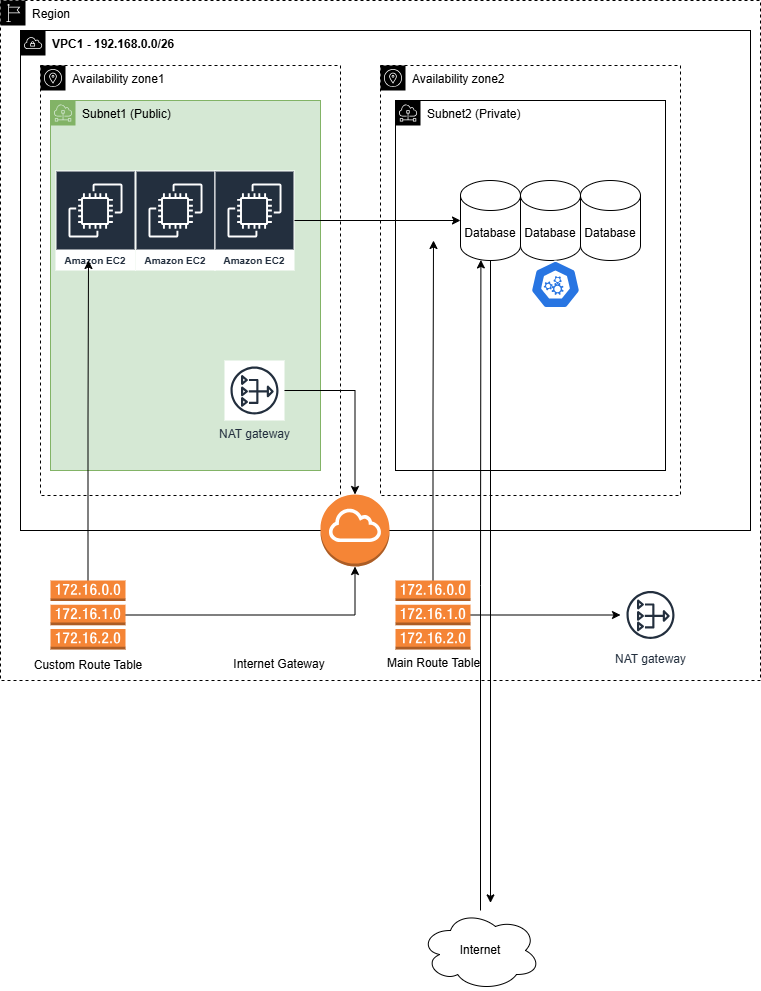

The diagram above was exported from draw.io. Its source (the exported page's mxGraphModel, read from the mxfile embedded in the PNG):
<mxGraphModel dx="1028" dy="581" grid="1" gridSize="10" guides="1" tooltips="1" connect="1" arrows="1" fold="1" page="1" pageScale="1" pageWidth="850" pageHeight="1100" math="0" shadow="0">
  <root>
    <mxCell id="0" />
    <mxCell id="1" parent="0" />
    <mxCell id="ihBuhNofSKJgDFkONIIp-1" parent="1" style="sketch=0;outlineConnect=0;html=1;whiteSpace=wrap;fontSize=12;fontStyle=0;shape=mxgraph.aws4.group;grIcon=mxgraph.aws4.group_region;verticalAlign=top;align=left;spacingLeft=30;dashed=1;" value="Region" vertex="1">
      <mxGeometry height="680" width="760" x="40" y="20" as="geometry" />
    </mxCell>
    <mxCell id="ihBuhNofSKJgDFkONIIp-2" parent="1" style="sketch=0;outlineConnect=0;html=1;whiteSpace=wrap;fontSize=12;fontStyle=0;shape=mxgraph.aws4.group;grIcon=mxgraph.aws4.group_vpc;verticalAlign=top;align=left;spacingLeft=30;dashed=0;" value="&lt;b&gt;VPC1 - 192.168.0.0/26&lt;/b&gt;" vertex="1">
      <mxGeometry height="500" width="730" x="60" y="50" as="geometry" />
    </mxCell>
    <mxCell id="ihBuhNofSKJgDFkONIIp-3" parent="1" style="sketch=0;outlineConnect=0;html=1;whiteSpace=wrap;fontSize=12;fontStyle=0;shape=mxgraph.aws4.group;grIcon=mxgraph.aws4.group_availability_zone;verticalAlign=top;align=left;spacingLeft=30;dashed=1;" value="Availability zone1" vertex="1">
      <mxGeometry height="430" width="300" x="80" y="85" as="geometry" />
    </mxCell>
    <mxCell id="ihBuhNofSKJgDFkONIIp-4" parent="1" style="sketch=0;outlineConnect=0;html=1;whiteSpace=wrap;fontSize=12;fontStyle=0;shape=mxgraph.aws4.group;grIcon=mxgraph.aws4.group_availability_zone;verticalAlign=top;align=left;spacingLeft=30;dashed=1;" value="Availability zone2" vertex="1">
      <mxGeometry height="430" width="300" x="420" y="85" as="geometry" />
    </mxCell>
    <mxCell id="ihBuhNofSKJgDFkONIIp-5" parent="1" style="sketch=0;outlineConnect=0;html=1;whiteSpace=wrap;fontSize=12;fontStyle=0;shape=mxgraph.aws4.group;grIcon=mxgraph.aws4.group_subnet;verticalAlign=top;align=left;spacingLeft=30;dashed=0;fillColor=#d5e8d4;strokeColor=#82b366;" value="Subnet1 (Public)" vertex="1">
      <mxGeometry height="370" width="270" x="90" y="120" as="geometry" />
    </mxCell>
    <mxCell id="ihBuhNofSKJgDFkONIIp-6" parent="1" style="sketch=0;outlineConnect=0;html=1;whiteSpace=wrap;fontSize=12;fontStyle=0;shape=mxgraph.aws4.group;grIcon=mxgraph.aws4.group_subnet;verticalAlign=top;align=left;spacingLeft=30;dashed=0;" value="Subnet2 (Private)" vertex="1">
      <mxGeometry height="370" width="270" x="435" y="120" as="geometry" />
    </mxCell>
    <mxCell id="ihBuhNofSKJgDFkONIIp-31" edge="1" parent="1" source="ihBuhNofSKJgDFkONIIp-7" style="edgeStyle=orthogonalEdgeStyle;rounded=0;orthogonalLoop=1;jettySize=auto;html=1;">
      <mxGeometry relative="1" as="geometry">
        <mxPoint x="530" y="922.4000244140625" as="targetPoint" />
      </mxGeometry>
    </mxCell>
    <mxCell id="ihBuhNofSKJgDFkONIIp-7" parent="1" style="shape=cylinder3;whiteSpace=wrap;html=1;boundedLbl=1;backgroundOutline=1;size=15;" value="Database" vertex="1">
      <mxGeometry height="80" width="60" x="500" y="200" as="geometry" />
    </mxCell>
    <mxCell id="ihBuhNofSKJgDFkONIIp-13" edge="1" parent="1" source="ihBuhNofSKJgDFkONIIp-8" style="edgeStyle=orthogonalEdgeStyle;rounded=0;orthogonalLoop=1;jettySize=auto;html=1;" target="ihBuhNofSKJgDFkONIIp-7">
      <mxGeometry relative="1" as="geometry" />
    </mxCell>
    <mxCell id="ihBuhNofSKJgDFkONIIp-8" parent="1" style="sketch=0;outlineConnect=0;fontColor=#232F3E;gradientColor=none;strokeColor=#ffffff;fillColor=#232F3E;dashed=0;verticalLabelPosition=middle;verticalAlign=bottom;align=center;html=1;whiteSpace=wrap;fontSize=10;fontStyle=1;spacing=3;shape=mxgraph.aws4.productIcon;prIcon=mxgraph.aws4.ec2;" value="Amazon EC2" vertex="1">
      <mxGeometry height="100" width="80" x="175" y="190" as="geometry" />
    </mxCell>
    <mxCell id="ihBuhNofSKJgDFkONIIp-10" parent="1" style="ellipse;shape=cloud;whiteSpace=wrap;html=1;" value="Internet" vertex="1">
      <mxGeometry height="80" width="120" x="460" y="930" as="geometry" />
    </mxCell>
    <mxCell id="ihBuhNofSKJgDFkONIIp-14" parent="1" style="sketch=0;outlineConnect=0;fontColor=#232F3E;gradientColor=none;strokeColor=#ffffff;fillColor=#232F3E;dashed=0;verticalLabelPosition=middle;verticalAlign=bottom;align=center;html=1;whiteSpace=wrap;fontSize=10;fontStyle=1;spacing=3;shape=mxgraph.aws4.productIcon;prIcon=mxgraph.aws4.ec2;" value="Amazon EC2" vertex="1">
      <mxGeometry height="100" width="80" x="95" y="190" as="geometry" />
    </mxCell>
    <mxCell id="ihBuhNofSKJgDFkONIIp-15" parent="1" style="sketch=0;outlineConnect=0;fontColor=#232F3E;gradientColor=none;strokeColor=#ffffff;fillColor=#232F3E;dashed=0;verticalLabelPosition=middle;verticalAlign=bottom;align=center;html=1;whiteSpace=wrap;fontSize=10;fontStyle=1;spacing=3;shape=mxgraph.aws4.productIcon;prIcon=mxgraph.aws4.ec2;" value="Amazon EC2" vertex="1">
      <mxGeometry height="100" width="80" x="254" y="190" as="geometry" />
    </mxCell>
    <mxCell id="ihBuhNofSKJgDFkONIIp-16" parent="1" style="shape=cylinder3;whiteSpace=wrap;html=1;boundedLbl=1;backgroundOutline=1;size=15;" value="Database" vertex="1">
      <mxGeometry height="80" width="60" x="560" y="200" as="geometry" />
    </mxCell>
    <mxCell id="ihBuhNofSKJgDFkONIIp-17" parent="1" style="shape=cylinder3;whiteSpace=wrap;html=1;boundedLbl=1;backgroundOutline=1;size=15;" value="Database" vertex="1">
      <mxGeometry height="80" width="60" x="620" y="200" as="geometry" />
    </mxCell>
    <mxCell id="ihBuhNofSKJgDFkONIIp-18" parent="1" style="aspect=fixed;sketch=0;html=1;dashed=0;whitespace=wrap;verticalLabelPosition=bottom;verticalAlign=top;fillColor=#2875E2;strokeColor=#ffffff;points=[[0.005,0.63,0],[0.1,0.2,0],[0.9,0.2,0],[0.5,0,0],[0.995,0.63,0],[0.72,0.99,0],[0.5,1,0],[0.28,0.99,0]];shape=mxgraph.kubernetes.icon2;prIcon=api" value="" vertex="1">
      <mxGeometry height="48" width="50" x="570" y="280" as="geometry" />
    </mxCell>
    <mxCell id="ihBuhNofSKJgDFkONIIp-26" edge="1" parent="1" source="ihBuhNofSKJgDFkONIIp-19" style="edgeStyle=orthogonalEdgeStyle;rounded=0;orthogonalLoop=1;jettySize=auto;html=1;" target="ihBuhNofSKJgDFkONIIp-24">
      <mxGeometry relative="1" as="geometry" />
    </mxCell>
    <mxCell id="ihBuhNofSKJgDFkONIIp-28" edge="1" parent="1" source="ihBuhNofSKJgDFkONIIp-19" style="edgeStyle=orthogonalEdgeStyle;rounded=0;orthogonalLoop=1;jettySize=auto;html=1;">
      <mxGeometry relative="1" as="geometry">
        <mxPoint x="128" y="280" as="targetPoint" />
      </mxGeometry>
    </mxCell>
    <mxCell id="ihBuhNofSKJgDFkONIIp-19" parent="1" style="outlineConnect=0;dashed=0;verticalLabelPosition=bottom;verticalAlign=top;align=center;html=1;shape=mxgraph.aws3.route_table;fillColor=#F58536;gradientColor=none;" value="" vertex="1">
      <mxGeometry height="69" width="75" x="90" y="600" as="geometry" />
    </mxCell>
    <mxCell id="ihBuhNofSKJgDFkONIIp-21" parent="1" style="text;html=1;whiteSpace=wrap;strokeColor=none;fillColor=none;align=center;verticalAlign=middle;rounded=0;" value="Custom Route Table" vertex="1">
      <mxGeometry height="30" width="130" x="62.5" y="670" as="geometry" />
    </mxCell>
    <mxCell id="ihBuhNofSKJgDFkONIIp-30" edge="1" parent="1" source="ihBuhNofSKJgDFkONIIp-22" style="edgeStyle=orthogonalEdgeStyle;rounded=0;orthogonalLoop=1;jettySize=auto;html=1;">
      <mxGeometry relative="1" as="geometry">
        <mxPoint x="473" y="260" as="targetPoint" />
      </mxGeometry>
    </mxCell>
    <mxCell id="ihBuhNofSKJgDFkONIIp-33" edge="1" parent="1" source="ihBuhNofSKJgDFkONIIp-22" style="edgeStyle=orthogonalEdgeStyle;rounded=0;orthogonalLoop=1;jettySize=auto;html=1;" target="ihBuhNofSKJgDFkONIIp-32">
      <mxGeometry relative="1" as="geometry" />
    </mxCell>
    <mxCell id="ihBuhNofSKJgDFkONIIp-22" parent="1" style="outlineConnect=0;dashed=0;verticalLabelPosition=bottom;verticalAlign=top;align=center;html=1;shape=mxgraph.aws3.route_table;fillColor=#F58536;gradientColor=none;" value="Main Route Table" vertex="1">
      <mxGeometry height="69" width="75" x="435" y="600" as="geometry" />
    </mxCell>
    <mxCell id="ihBuhNofSKJgDFkONIIp-24" parent="1" style="outlineConnect=0;dashed=0;verticalLabelPosition=bottom;verticalAlign=top;align=center;html=1;shape=mxgraph.aws3.internet_gateway;fillColor=#F58536;gradientColor=none;" value="" vertex="1">
      <mxGeometry height="72" width="69" x="360" y="514" as="geometry" />
    </mxCell>
    <mxCell id="ihBuhNofSKJgDFkONIIp-25" parent="1" style="text;html=1;whiteSpace=wrap;strokeColor=none;fillColor=none;align=center;verticalAlign=middle;rounded=0;" value="Internet Gateway" vertex="1">
      <mxGeometry height="30" width="130" x="254" y="669" as="geometry" />
    </mxCell>
    <mxCell id="ihBuhNofSKJgDFkONIIp-32" parent="1" style="sketch=0;outlineConnect=0;fontColor=#232F3E;gradientColor=none;strokeColor=#232F3E;fillColor=#ffffff;dashed=0;verticalLabelPosition=bottom;verticalAlign=top;align=center;html=1;fontSize=12;fontStyle=0;aspect=fixed;shape=mxgraph.aws4.resourceIcon;resIcon=mxgraph.aws4.nat_gateway;" value="NAT gateway" vertex="1">
      <mxGeometry height="60" width="60" x="660" y="604.5" as="geometry" />
    </mxCell>
    <mxCell id="ihBuhNofSKJgDFkONIIp-34" edge="1" parent="1" source="ihBuhNofSKJgDFkONIIp-10" style="edgeStyle=orthogonalEdgeStyle;rounded=0;orthogonalLoop=1;jettySize=auto;html=1;entryX=0.34;entryY=0.993;entryDx=0;entryDy=0;entryPerimeter=0;" target="ihBuhNofSKJgDFkONIIp-7">
      <mxGeometry relative="1" as="geometry" />
    </mxCell>
    <mxCell id="ihBuhNofSKJgDFkONIIp-35" parent="1" style="sketch=0;outlineConnect=0;fontColor=#232F3E;gradientColor=none;strokeColor=#232F3E;fillColor=#ffffff;dashed=0;verticalLabelPosition=bottom;verticalAlign=top;align=center;html=1;fontSize=12;fontStyle=0;aspect=fixed;shape=mxgraph.aws4.resourceIcon;resIcon=mxgraph.aws4.nat_gateway;" value="NAT gateway" vertex="1">
      <mxGeometry height="60" width="60" x="264" y="380" as="geometry" />
    </mxCell>
    <mxCell id="ihBuhNofSKJgDFkONIIp-36" edge="1" parent="1" source="ihBuhNofSKJgDFkONIIp-35" style="edgeStyle=orthogonalEdgeStyle;rounded=0;orthogonalLoop=1;jettySize=auto;html=1;entryX=0.5;entryY=0;entryDx=0;entryDy=0;entryPerimeter=0;" target="ihBuhNofSKJgDFkONIIp-24">
      <mxGeometry relative="1" as="geometry" />
    </mxCell>
  </root>
</mxGraphModel>